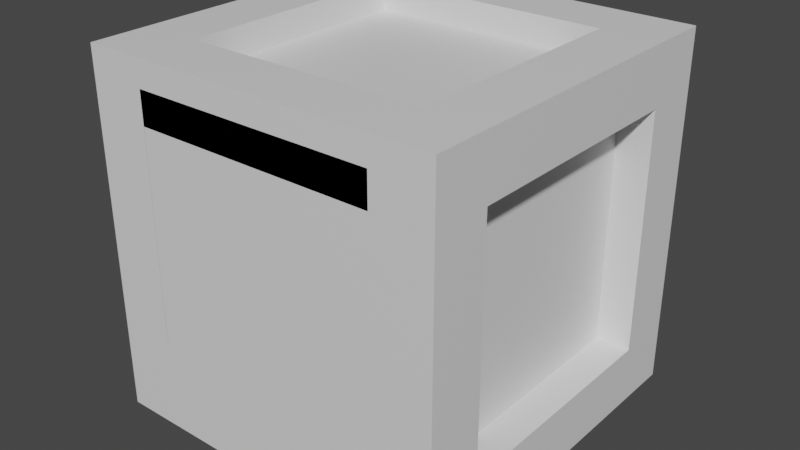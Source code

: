 # Source: skrzynka_1.blend  (saved by Blender 2.90.8; exported with 4.5.12 LTS)
import bpy
from mathutils import Matrix  # noqa: F401  (used for matrix-valued properties, if any)

bpy.ops.wm.read_factory_settings(use_empty=True)
scene = bpy.context.scene
scene.name = 'Scene'

# ---- collections
col_collection = bpy.data.collections.new('Collection'); scene.collection.children.link(col_collection)

# ---- materials (node trees are filled in below, after node groups)
mat_material = bpy.data.materials.new('Material')
mat_material.alpha_threshold = 0.0
mat_material.use_transparent_shadow = False
mat_material.line_color = (0.0, 0.0, 0.0, 1.0)

# ---- material node trees
mat_material.use_nodes = True; mat_material.node_tree.nodes.clear()
_N = mat_material.node_tree.nodes; _L = mat_material.node_tree.links
n0 = _N.new('ShaderNodeOutputMaterial'); n0.name = 'Material Output'; n0.location = (300, 300)
n1 = _N.new('ShaderNodeBsdfPrincipled'); n1.name = 'Principled BSDF'; n1.location = (10, 300)
n1.distribution = 'GGX'
n1.subsurface_method = 'BURLEY'
n1.inputs[2].default_value = 0.4
n1.inputs[3].default_value = 1.45
n1.inputs[27].default_value = (0.0, 0.0, 0.0, 1.0)
n1.inputs[28].default_value = 1.0
_L.new(n1.outputs[0], n0.inputs[0])
n0.is_active_output = True

# ---- world
world_world = bpy.data.worlds.new('World'); scene.world = world_world
world_world.use_nodes = True; world_world.node_tree.nodes.clear()
_N = world_world.node_tree.nodes; _L = world_world.node_tree.links
n0 = _N.new('ShaderNodeOutputWorld'); n0.name = 'World Output'; n0.location = (300, 300)
n1 = _N.new('ShaderNodeBackground'); n1.name = 'Background'; n1.location = (10, 300)
n1.inputs[0].default_value = (0.05088, 0.05088, 0.05088, 1.0)
_L.new(n1.outputs[0], n0.inputs[0])
n0.is_active_output = True
world_world.color = (0.05088, 0.05088, 0.05088)
world_world.use_sun_shadow = False
world_world.sun_shadow_jitter_overblur = 0.0

# ---- meshes
me_cube = bpy.data.meshes.new('Cube')
me_cube.from_pydata([(1.0, 1.0, 1.0), (1.0, 1.0, -1.0), (1.0, -1.0, 1.0), (1.0, -1.0, -1.0), (-1.0, 1.0, 1.0), (-1.0, 1.0, -1.0), (-1.0, -1.0, 1.0), (-1.0, -1.0, -1.0), (0.6726, 0.6726, 1.0), (-0.6726, 0.6726, 1.0), (-0.6726, -0.6726, 1.0), (0.6726, -0.6726, 1.0), (0.6726, -1.0, -0.6726), (0.6726, -1.0, 0.6726), (-0.6726, -1.0, 0.6726), (-0.6726, -1.0, -0.6726), (-1.0, -0.6726, -0.6726), (-1.0, -0.6726, 0.6726), (-1.0, 0.6726, 0.6726), (-1.0, 0.6726, -0.6726), (-0.6726, 0.6726, -1.0), (0.6726, 0.6726, -1.0), (0.6726, -0.6726, -1.0), (-0.6726, -0.6726, -1.0), (1.0, 0.6726, -0.6726), (1.0, 0.6726, 0.6726), (1.0, -0.6726, 0.6726), (1.0, -0.6726, -0.6726), (-0.6726, 1.0, -0.6726), (-0.6726, 1.0, 0.6726), (0.6726, 1.0, 0.6726), (0.6726, 1.0, -0.6726), (0.6726, 0.673, 1.0), (-0.6726, 0.673, 1.0), (-0.6726, -0.6721, 1.0), (0.6726, -0.6721, 1.0), (0.6726, -0.9995, -0.6726), (0.6726, -0.9995, 0.6726), (-0.6726, -0.9995, 0.6726), (-0.6726, -0.9995, -0.6726), (-1.0, -0.6721, -0.6726), (-1.0, -0.6721, 0.6726), (-1.0, 0.673, 0.6726), (-1.0, 0.673, -0.6726), (-0.6726, 0.673, -1.0), (0.6726, 0.673, -1.0), (0.6726, -0.6721, -1.0), (-0.6726, -0.6721, -1.0), (1.0, 0.673, -0.6726), (1.0, 0.673, 0.6726), (1.0, -0.6721, 0.6726), (1.0, -0.6721, -0.6726), (-0.6726, 1.0, -0.6726), (-0.6726, 1.0, 0.6726), (0.6726, 1.0, 0.6726), (0.6726, 1.0, -0.6726), (0.6726, 0.673, 0.8418), (-0.6726, 0.673, 0.8418), (-0.6726, -0.6721, 0.8418), (0.6726, -0.6721, 0.8418), (0.808, 0.673, -0.6726), (0.808, 0.673, 0.6726), (0.808, -0.6721, 0.6726), (0.808, -0.6721, -0.6726), (0.6726, -0.6485, -0.6726), (0.6726, -0.6485, 0.6726), (-0.6726, -0.6485, 0.6726), (-0.6726, -0.6485, -0.6726), (-0.6726, -0.6481, -0.6726), (-0.6726, 0.8254, -0.6726), (-0.6726, 0.8254, 0.6726), (0.6726, 0.8254, 0.6726), (0.6726, 0.8254, -0.6726), (-0.8124, -0.6721, -0.6726), (-0.8124, -0.6721, 0.6726), (-0.8124, 0.673, 0.6726), (-0.8124, 0.673, -0.6726), (0.6726, -1.0, -0.4924), (0.6726, -1.0, 0.8527), (-0.6726, -1.0, 0.8527), (-0.6726, -1.0, -0.4924), (0.6726, 0.6726, -0.8199), (0.6726, -0.6726, -0.8199), (-0.6726, 0.673, -0.8199), (0.6726, 0.673, -0.8199), (0.6726, -0.6721, -0.8199), (-0.6726, -0.6721, -0.8199)], [], [(13, 14, 38, 37), (24, 25, 49, 48), (19, 16, 40, 43), (9, 10, 34, 33), (20, 21, 45, 44), (15, 12, 36, 39), (0, 4, 9, 8), (4, 6, 10, 9), (6, 2, 11, 10), (2, 0, 8, 11), (3, 2, 13, 12), (2, 6, 14, 13), (6, 7, 15, 14), (7, 3, 12, 15), (7, 6, 17, 16), (6, 4, 18, 17), (4, 5, 19, 18), (5, 7, 16, 19), (5, 1, 21, 20), (1, 3, 22, 21), (3, 7, 23, 22), (7, 5, 20, 23), (1, 0, 25, 24), (0, 2, 26, 25), (2, 3, 27, 26), (3, 1, 24, 27), (5, 4, 29, 28), (4, 0, 30, 29), (0, 1, 31, 30), (1, 5, 28, 31), (32, 33, 57, 56), (36, 37, 38, 39), (43, 40, 73, 76), (12, 15, 80, 77), (49, 50, 62, 61), (52, 53, 70, 69), (23, 20, 44, 47), (28, 29, 53, 52), (10, 11, 35, 34), (17, 18, 42, 41), (27, 24, 48, 51), (14, 15, 39, 38), (44, 45, 84, 83), (31, 28, 52, 55), (18, 19, 43, 42), (25, 26, 50, 49), (22, 23, 47, 46), (29, 30, 54, 53), (26, 27, 51, 50), (30, 31, 55, 54), (8, 9, 33, 32), (12, 13, 37, 36), (11, 8, 32, 35), (16, 17, 41, 40), (56, 57, 58, 59), (34, 35, 59, 58), (35, 32, 56, 59), (33, 34, 58, 57), (60, 61, 62, 63), (48, 49, 61, 60), (50, 51, 63, 62), (51, 48, 60, 63), (15, 14, 66, 67), (15, 12, 64, 67), (39, 15, 67, 68), (13, 14, 66, 65), (13, 12, 64, 65), (69, 70, 71, 72), (54, 55, 72, 71), (55, 52, 69, 72), (53, 54, 71, 70), (73, 74, 75, 76), (41, 42, 75, 74), (40, 41, 74, 73), (42, 43, 76, 75), (83, 84, 85, 86), (81, 82, 85, 84), (21, 22, 82, 81), (22, 46, 85, 82), (45, 21, 81, 84), (47, 44, 83, 86), (14, 13, 78, 79), (14, 15, 80, 79), (12, 13, 78, 77), (46, 47, 86, 85)])
_uv = me_cube.uv_layers.new(name='UVMap')
_uv.uv.foreach_set('vector', [0.5841, 0.7909, 0.5841, 0.9591, 0.5841, 0.9591, 0.5841, 0.7909, 0.4159, 0.5409, 0.5841, 0.5409, 0.5841, 0.5409, 0.4159, 0.5409, 0.4159, 0.2091, 0.4159, 0.04093, 0.4159, 0.04093, 0.4159, 0.2091, 0.8341, 0.5409, 0.8341, 0.7091, 0.8341, 0.7091, 0.8341, 0.5409, 0.1659, 0.5409, 0.3341, 0.5409, 0.3341, 0.5409, 0.1659, 0.5409, 0.4159, 0.9591, 0.4159, 0.7909, 0.4159, 0.7909, 0.4159, 0.9591, 0.625, 0.5, 0.875, 0.5, 0.8341, 0.5409, 0.6659, 0.5409, 0.875, 0.5, 0.875, 0.75, 0.8341, 0.7091, 0.8341, 0.5409, 0.875, 0.75, 0.625, 0.75, 0.6659, 0.7091, 0.8341, 0.7091, 0.625, 0.75, 0.625, 0.5, 0.6659, 0.5409, 0.6659, 0.7091, 0.375, 0.75, 0.625, 0.75, 0.5841, 0.7909, 0.4159, 0.7909, 0.625, 0.75, 0.625, 1.0, 0.5841, 0.9591, 0.5841, 0.7909, 0.625, 1.0, 0.375, 1.0, 0.4159, 0.9591, 0.5841, 0.9591, 0.375, 1.0, 0.375, 0.75, 0.4159, 0.7909, 0.4159, 0.9591, 0.375, 0.0, 0.625, 0.0, 0.5841, 0.04093, 0.4159, 0.04093, 0.625, 0.0, 0.625, 0.25, 0.5841, 0.2091, 0.5841, 0.04093, 0.625, 0.25, 0.375, 0.25, 0.4159, 0.2091, 0.5841, 0.2091, 0.375, 0.25, 0.375, 0.0, 0.4159, 0.04093, 0.4159, 0.2091, 0.125, 0.5, 0.375, 0.5, 0.3341, 0.5409, 0.1659, 0.5409, 0.375, 0.5, 0.375, 0.75, 0.3341, 0.7091, 0.3341, 0.5409, 0.375, 0.75, 0.125, 0.75, 0.1659, 0.7091, 0.3341, 0.7091, 0.125, 0.75, 0.125, 0.5, 0.1659, 0.5409, 0.1659, 0.7091, 0.375, 0.5, 0.625, 0.5, 0.5841, 0.5409, 0.4159, 0.5409, 0.625, 0.5, 0.625, 0.75, 0.5841, 0.7091, 0.5841, 0.5409, 0.625, 0.75, 0.375, 0.75, 0.4159, 0.7091, 0.5841, 0.7091, 0.375, 0.75, 0.375, 0.5, 0.4159, 0.5409, 0.4159, 0.7091, 0.375, 0.25, 0.625, 0.25, 0.5841, 0.2909, 0.4159, 0.2909, 0.625, 0.25, 0.625, 0.5, 0.5841, 0.4591, 0.5841, 0.2909, 0.625, 0.5, 0.375, 0.5, 0.4159, 0.4591, 0.5841, 0.4591, 0.375, 0.5, 0.375, 0.25, 0.4159, 0.2909, 0.4159, 0.4591, 0.6659, 0.5409, 0.8341, 0.5409, 0.8341, 0.5409, 0.6659, 0.5409, 0.4159, 0.7909, 0.5841, 0.7909, 0.5841, 0.9591, 0.4159, 0.9591, 0.4159, 0.2091, 0.4159, 0.04093, 0.4159, 0.04093, 0.4159, 0.2091, 0.4159, 0.7909, 0.4159, 0.9591, 0.4159, 0.9591, 0.4159, 0.7909, 0.5841, 0.5409, 0.5841, 0.7091, 0.5841, 0.7091, 0.5841, 0.5409, 0.4159, 0.2909, 0.5841, 0.2909, 0.5841, 0.2909, 0.4159, 0.2909, 0.1659, 0.7091, 0.1659, 0.5409, 0.1659, 0.5409, 0.1659, 0.7091, 0.4159, 0.2909, 0.5841, 0.2909, 0.5841, 0.2909, 0.4159, 0.2909, 0.8341, 0.7091, 0.6659, 0.7091, 0.6659, 0.7091, 0.8341, 0.7091, 0.5841, 0.04093, 0.5841, 0.2091, 0.5841, 0.2091, 0.5841, 0.04093, 0.4159, 0.7091, 0.4159, 0.5409, 0.4159, 0.5409, 0.4159, 0.7091, 0.5841, 0.9591, 0.4159, 0.9591, 0.4159, 0.9591, 0.5841, 0.9591, 0.1659, 0.5409, 0.3341, 0.5409, 0.3341, 0.5409, 0.1659, 0.5409, 0.4159, 0.4591, 0.4159, 0.2909, 0.4159, 0.2909, 0.4159, 0.4591, 0.5841, 0.2091, 0.4159, 0.2091, 0.4159, 0.2091, 0.5841, 0.2091, 0.5841, 0.5409, 0.5841, 0.7091, 0.5841, 0.7091, 0.5841, 0.5409, 0.3341, 0.7091, 0.1659, 0.7091, 0.1659, 0.7091, 0.3341, 0.7091, 0.5841, 0.2909, 0.5841, 0.4591, 0.5841, 0.4591, 0.5841, 0.2909, 0.5841, 0.7091, 0.4159, 0.7091, 0.4159, 0.7091, 0.5841, 0.7091, 0.5841, 0.4591, 0.4159, 0.4591, 0.4159, 0.4591, 0.5841, 0.4591, 0.6659, 0.5409, 0.8341, 0.5409, 0.8341, 0.5409, 0.6659, 0.5409, 0.4159, 0.7909, 0.5841, 0.7909, 0.5841, 0.7909, 0.4159, 0.7909, 0.6659, 0.7091, 0.6659, 0.5409, 0.6659, 0.5409, 0.6659, 0.7091, 0.4159, 0.04093, 0.5841, 0.04093, 0.5841, 0.04093, 0.4159, 0.04093, 0.6659, 0.5409, 0.8341, 0.5409, 0.8341, 0.7091, 0.6659, 0.7091, 0.8341, 0.7091, 0.6659, 0.7091, 0.6659, 0.7091, 0.8341, 0.7091, 0.6659, 0.7091, 0.6659, 0.5409, 0.6659, 0.5409, 0.6659, 0.7091, 0.8341, 0.5409, 0.8341, 0.7091, 0.8341, 0.7091, 0.8341, 0.5409, 0.4159, 0.5409, 0.5841, 0.5409, 0.5841, 0.7091, 0.4159, 0.7091, 0.4159, 0.5409, 0.5841, 0.5409, 0.5841, 0.5409, 0.4159, 0.5409, 0.5841, 0.7091, 0.4159, 0.7091, 0.4159, 0.7091, 0.5841, 0.7091, 0.4159, 0.7091, 0.4159, 0.5409, 0.4159, 0.5409, 0.4159, 0.7091, 0.4159, 0.9591, 0.5841, 0.9591, 0.5841, 0.9591, 0.4159, 0.9591, 0.4159, 0.9591, 0.4159, 0.7909, 0.4159, 0.7909, 0.4159, 0.9591, 0.4159, 0.9591, 0.4159, 0.9591, 0.4159, 0.9591, 0.4159, 0.9591, 0.5841, 0.7909, 0.5841, 0.9591, 0.5841, 0.9591, 0.5841, 0.7909, 0.5841, 0.7909, 0.4159, 0.7909, 0.4159, 0.7909, 0.5841, 0.7909, 0.4159, 0.2909, 0.5841, 0.2909, 0.5841, 0.4591, 0.4159, 0.4591, 0.5841, 0.4591, 0.4159, 0.4591, 0.4159, 0.4591, 0.5841, 0.4591, 0.4159, 0.4591, 0.4159, 0.2909, 0.4159, 0.2909, 0.4159, 0.4591, 0.5841, 0.2909, 0.5841, 0.4591, 0.5841, 0.4591, 0.5841, 0.2909, 0.4159, 0.04093, 0.5841, 0.04093, 0.5841, 0.2091, 0.4159, 0.2091, 0.5841, 0.04093, 0.5841, 0.2091, 0.5841, 0.2091, 0.5841, 0.04093, 0.4159, 0.04093, 0.5841, 0.04093, 0.5841, 0.04093, 0.4159, 0.04093, 0.5841, 0.2091, 0.4159, 0.2091, 0.4159, 0.2091, 0.5841, 0.2091, 0.1659, 0.5409, 0.3341, 0.5409, 0.3341, 0.7091, 0.1659, 0.7091, 0.3341, 0.5409, 0.3341, 0.7091, 0.3341, 0.7091, 0.3341, 0.5409, 0.3341, 0.5409, 0.3341, 0.7091, 0.3341, 0.7091, 0.3341, 0.5409, 0.3341, 0.7091, 0.3341, 0.7091, 0.3341, 0.7091, 0.3341, 0.7091, 0.3341, 0.5409, 0.3341, 0.5409, 0.3341, 0.5409, 0.3341, 0.5409, 0.1659, 0.7091, 0.1659, 0.5409, 0.1659, 0.5409, 0.1659, 0.7091, 0.5841, 0.9591, 0.5841, 0.7909, 0.5841, 0.7909, 0.5841, 0.9591, 0.5841, 0.9591, 0.4159, 0.9591, 0.4159, 0.9591, 0.5841, 0.9591, 0.4159, 0.7909, 0.5841, 0.7909, 0.5841, 0.7909, 0.4159, 0.7909, 0.3341, 0.7091, 0.1659, 0.7091, 0.1659, 0.7091, 0.3341, 0.7091])
me_cube.materials.append(mat_material)
me_cube.use_remesh_preserve_volume = False
me_cube.use_remesh_preserve_attributes = False
me_cube.use_mirror_vertex_groups = False
me_cube.update()

# ---- objects
ob_cube = bpy.data.objects.new('Cube', me_cube)

# ---- transforms, parenting, visibility, modifiers, constraints
ob_cube.location = (0.0, 0.0, 0.0)
ob_cube.scale = (1.814, 1.814, 1.814)
ob_cube.lock_rotations_4d = False
ob_cube.empty_display_type = 'ARROWS'
ob_cube.lineart.crease_threshold = 0.0

# ---- collection membership
col_collection.objects.link(ob_cube)

# ---- scene / render settings (as saved in the file)
scene.frame_start = 1; scene.frame_end = 250; scene.frame_set(1)
scene.render.engine = 'BLENDER_EEVEE_NEXT'
scene.cycles.use_denoising = False
scene.cycles.samples = 128
scene.cycles.sampling_pattern = 'TABULATED_SOBOL'
scene.cycles.use_adaptive_sampling = False
scene.cycles.use_light_tree = False
scene.view_settings.view_transform = 'Filmic'
bpy.context.view_layer.update()

# ---- added for rendering (the .blend has no active camera and no usable light): camera, sun
cam_auto = bpy.data.cameras.new('AutoCamera')
cam_auto.lens = 50.0
cam_auto.sensor_width = 36.0
cam_auto.clip_end = 1000.0
ob_auto_camera = bpy.data.objects.new('AutoCamera', cam_auto)
scene.collection.objects.link(ob_auto_camera)
ob_auto_camera.location = (5.81528, -6.97791, 4.65222)
ob_auto_camera.rotation_euler = (1.09748, -7.21219e-08, 0.694738)
scene.camera = ob_auto_camera
light_auto_sun = bpy.data.lights.new('AutoSun', 'SUN')
light_auto_sun.energy = 3.0
light_auto_sun.angle = 0.0523599
ob_auto_sun = bpy.data.objects.new('AutoSun', light_auto_sun)
scene.collection.objects.link(ob_auto_sun)
ob_auto_sun.rotation_euler = (0.872665, 0.174533, 0.523599)
bpy.context.view_layer.update()
